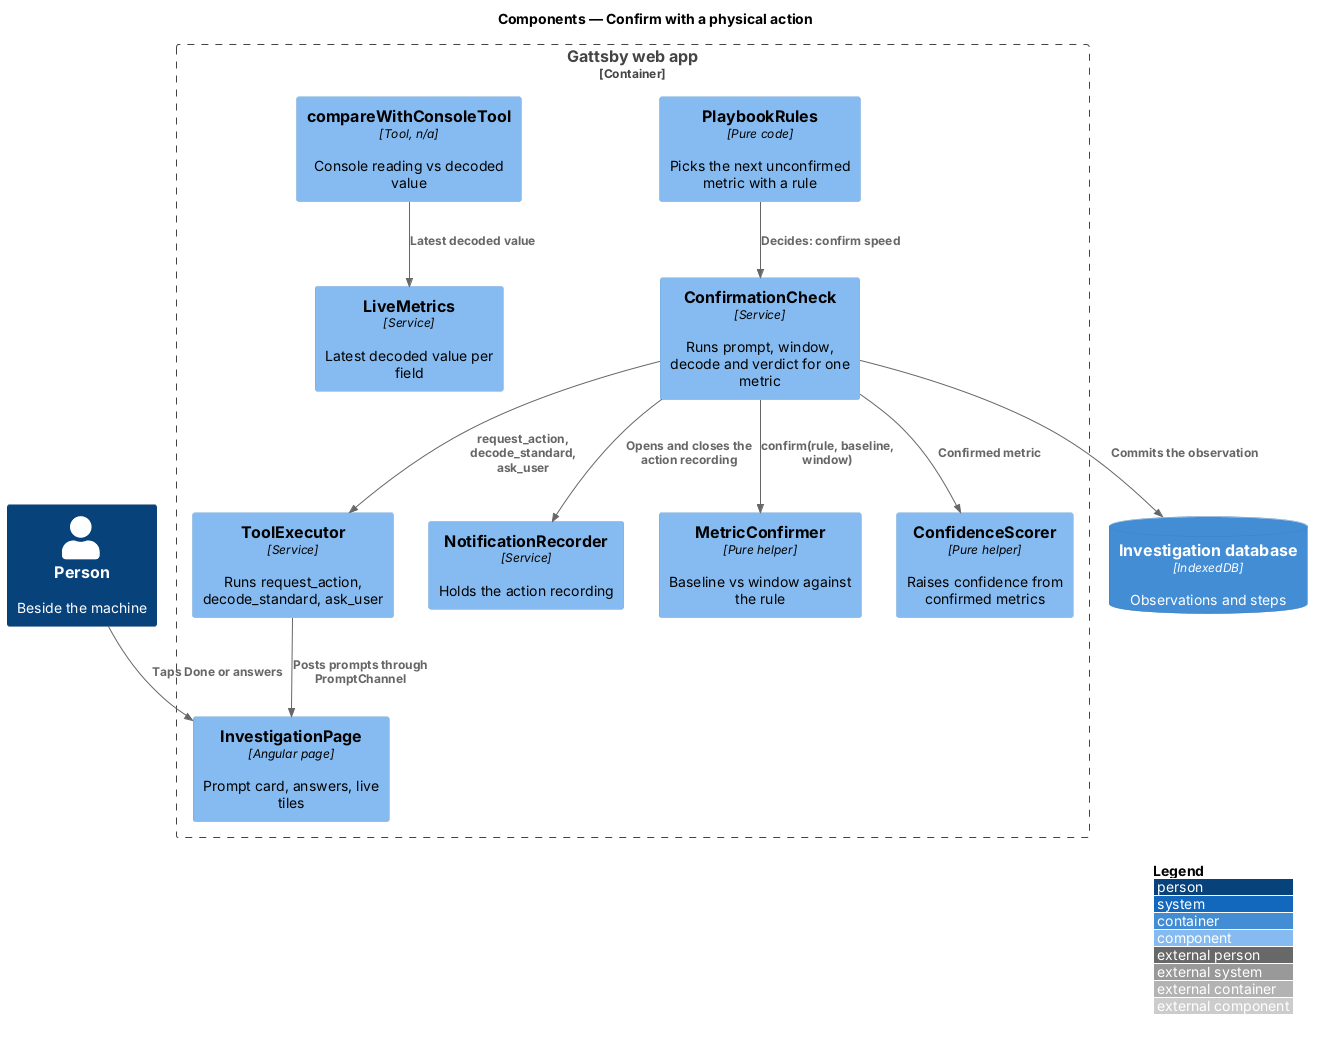

The diagram above was rendered by PlantUML. Its source (embedded in the PNG):
@startuml
!include <C4/C4_Component>
LAYOUT_WITH_LEGEND()
title Components — Confirm with a physical action

Person(person, "Person", "Beside the machine")
Container_Boundary(spa, "Gattsby web app") {
  Component(page, "InvestigationPage", "Angular page", "Prompt card, answers, live tiles")
  Component(rules, "PlaybookRules", "Pure code", "Picks the next unconfirmed metric with a rule")
  Component(check, "ConfirmationCheck", "Service", "Runs prompt, window, decode and verdict for one metric")
  Component(executor, "ToolExecutor", "Service", "Runs request_action, decode_standard, ask_user")
  Component(recorder, "NotificationRecorder", "Service", "Holds the action recording")
  Component(confirmer, "MetricConfirmer", "Pure helper", "Baseline vs window against the rule")
  Component(console, "compareWithConsoleTool", "Tool, n/a", "Console reading vs decoded value")
  Component(live, "LiveMetrics", "Service", "Latest decoded value per field")
  Component(scorer, "ConfidenceScorer", "Pure helper", "Raises confidence from confirmed metrics")
}
ContainerDb(idb, "Investigation database", "IndexedDB", "Observations and steps")

Rel(rules, check, "Decides: confirm speed")
Rel(check, recorder, "Opens and closes the action recording")
Rel(check, executor, "request_action, decode_standard, ask_user")
Rel(executor, page, "Posts prompts through PromptChannel")
Rel(person, page, "Taps Done or answers")
Rel(check, confirmer, "confirm(rule, baseline, window)")
Rel(check, scorer, "Confirmed metric")
Rel(console, live, "Latest decoded value")
Rel(check, idb, "Commits the observation")
@enduml